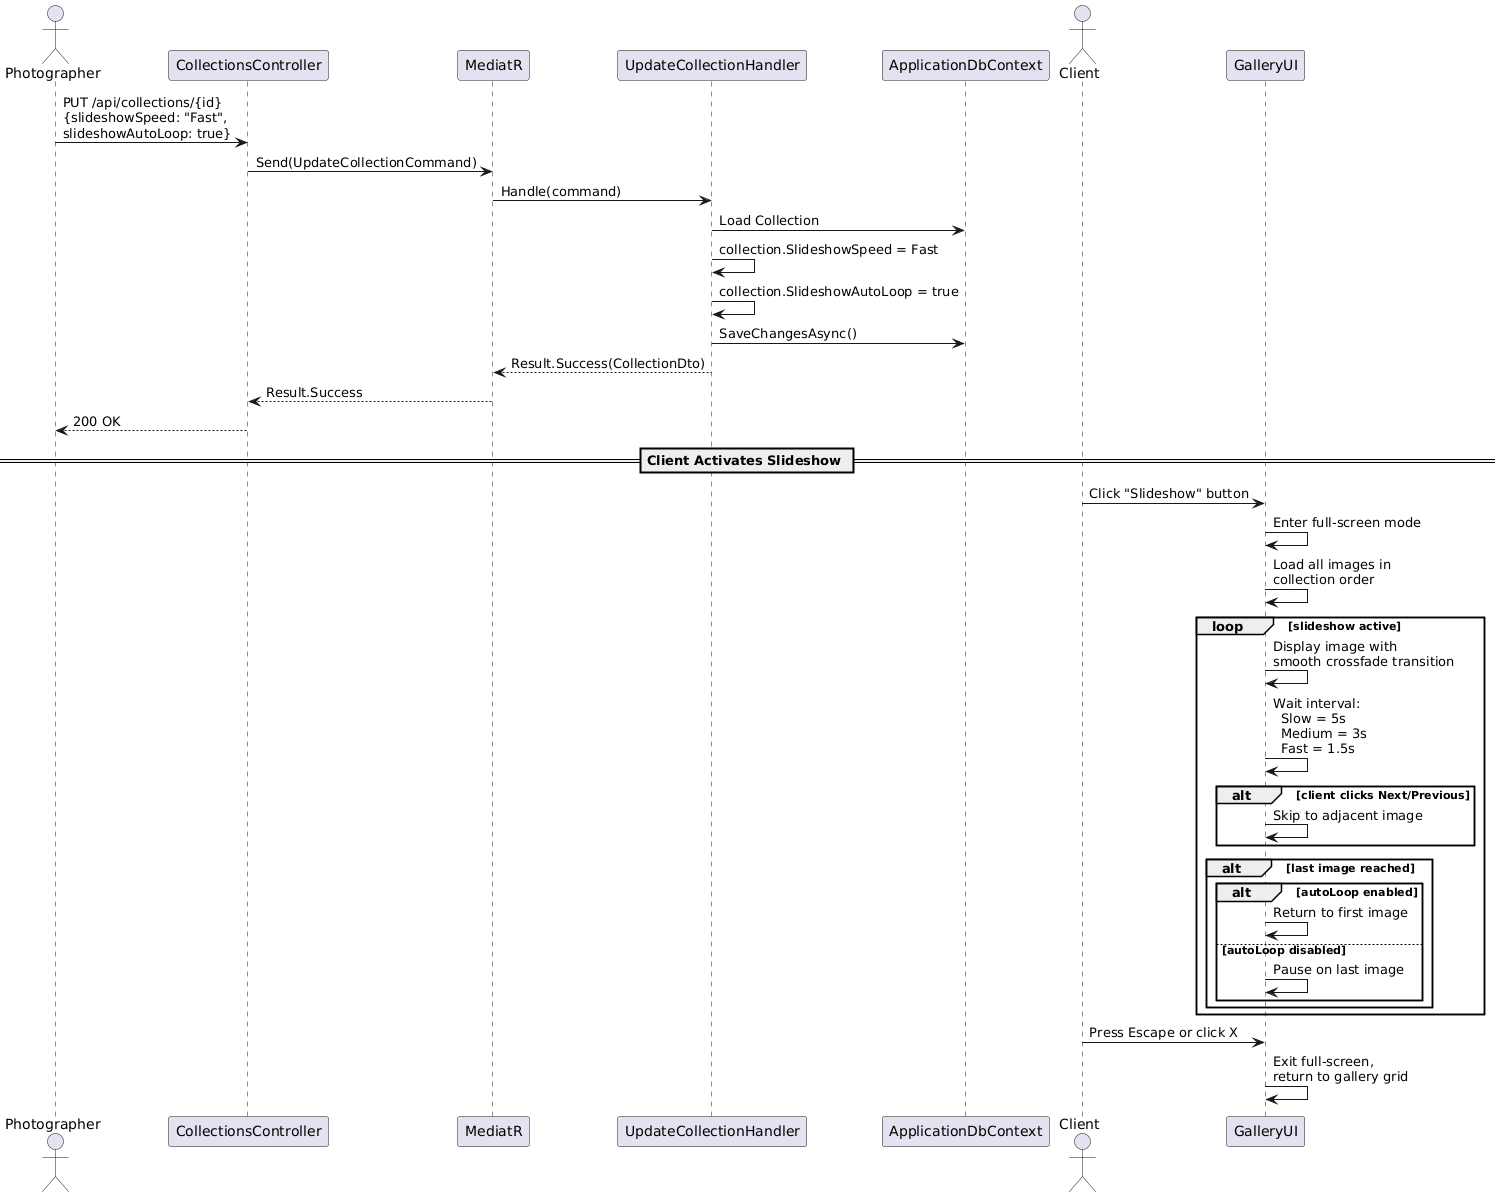

The diagram above was rendered by PlantUML. Its source (embedded in the PNG):
@startuml
actor Photographer as P
participant "CollectionsController" as CC
participant "MediatR" as M
participant "UpdateCollectionHandler" as UCH
participant "ApplicationDbContext" as DB

P -> CC : PUT /api/collections/{id}\n{slideshowSpeed: "Fast",\nslideshowAutoLoop: true}
CC -> M : Send(UpdateCollectionCommand)
M -> UCH : Handle(command)

UCH -> DB : Load Collection
UCH -> UCH : collection.SlideshowSpeed = Fast
UCH -> UCH : collection.SlideshowAutoLoop = true
UCH -> DB : SaveChangesAsync()
UCH --> M : Result.Success(CollectionDto)
M --> CC : Result.Success
CC --> P : 200 OK

== Client Activates Slideshow ==

actor Client as C
participant "GalleryUI" as GUI

C -> GUI : Click "Slideshow" button
GUI -> GUI : Enter full-screen mode
GUI -> GUI : Load all images in\ncollection order

loop slideshow active
  GUI -> GUI : Display image with\nsmooth crossfade transition
  GUI -> GUI : Wait interval:\n  Slow = 5s\n  Medium = 3s\n  Fast = 1.5s

  alt client clicks Next/Previous
    GUI -> GUI : Skip to adjacent image
  end

  alt last image reached
    alt autoLoop enabled
      GUI -> GUI : Return to first image
    else autoLoop disabled
      GUI -> GUI : Pause on last image
    end
  end
end

C -> GUI : Press Escape or click X
GUI -> GUI : Exit full-screen,\nreturn to gallery grid
@enduml